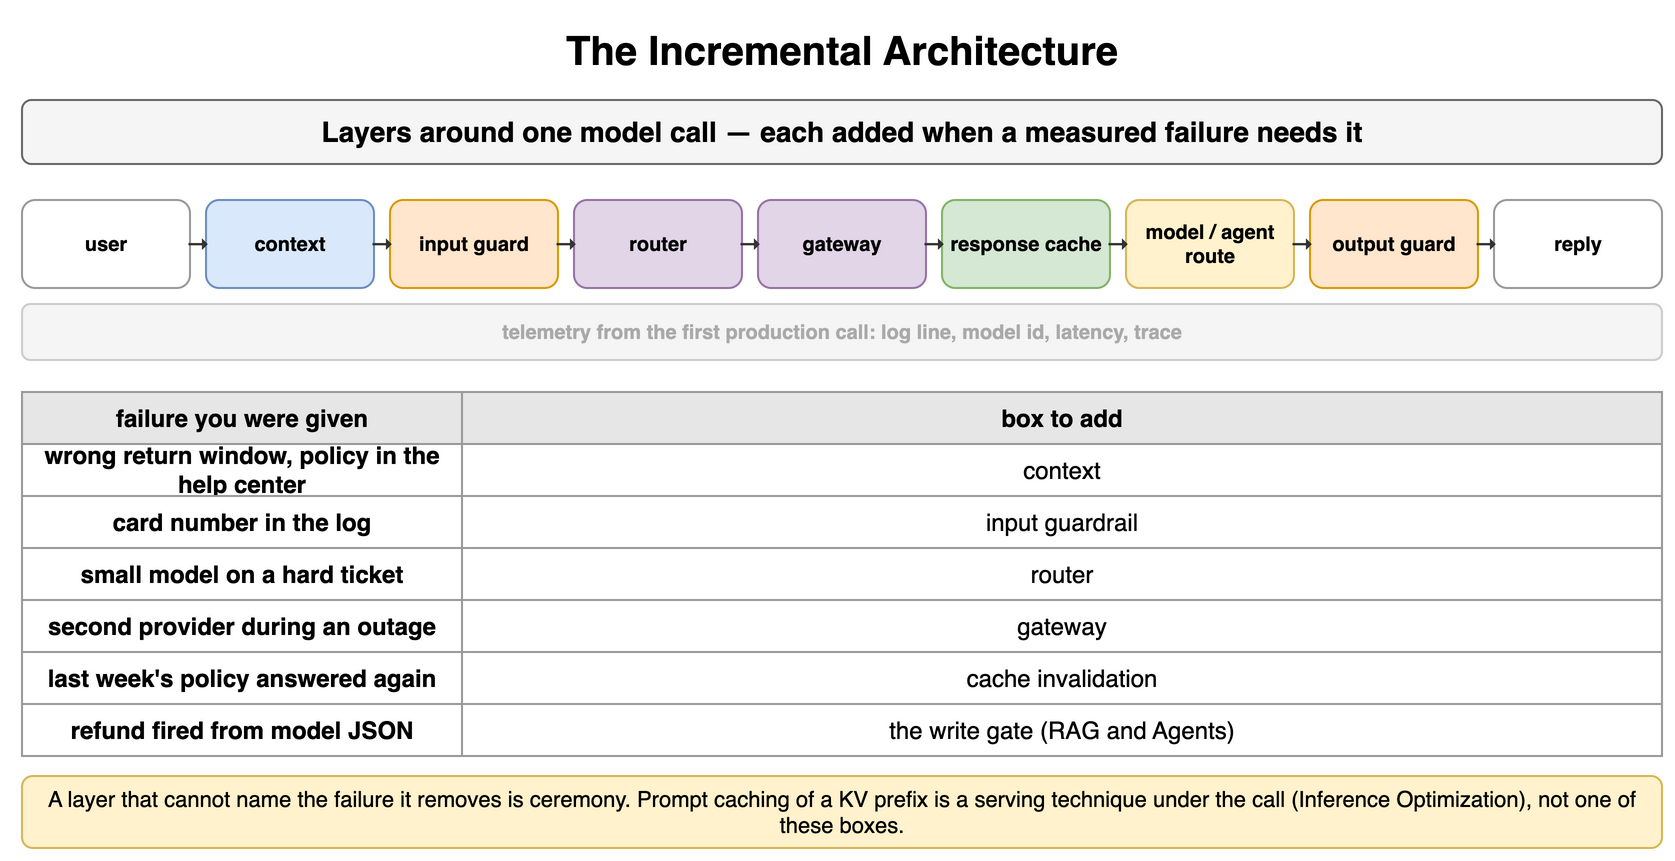

The diagram above was exported from draw.io. Its source (the exported page's mxGraphModel, read from the mxfile embedded in the PNG):
<mxGraphModel dx="900" dy="438" grid="1" gridSize="10" guides="1" tooltips="1" connect="1" arrows="1" fold="1" page="1" pageScale="1" pageWidth="900" pageHeight="438" math="0" shadow="0">
  <root>
    <mxCell id="0" />
    <mxCell id="1" parent="0" />
    <mxCell id="p11" value="The Incremental Architecture" style="text;html=1;align=center;verticalAlign=middle;whiteSpace=wrap;fontSize=20;fontStyle=1;" vertex="1" parent="1">
      <mxGeometry x="40" y="10" width="820" height="30" as="geometry" />
    </mxCell>
    <mxCell id="p12" value="Layers around one model call — each added when a measured failure needs it" style="rounded=1;whiteSpace=wrap;html=1;fillColor=#f5f5f5;strokeColor=#666666;fontStyle=1;fontSize=14;" vertex="1" parent="1">
      <mxGeometry x="40" y="50" width="820" height="32" as="geometry" />
    </mxCell>
    <mxCell id="p13" value="user" style="rounded=1;whiteSpace=wrap;html=1;fillColor=#ffffff;strokeColor=#999999;fontSize=10;align=center;fontStyle=1;" vertex="1" parent="1">
      <mxGeometry x="40" y="100" width="84" height="44" as="geometry" />
    </mxCell>
    <mxCell id="p14" value="context" style="rounded=1;whiteSpace=wrap;html=1;fillColor=#dae8fc;strokeColor=#6c8ebf;fontSize=10;align=center;fontStyle=1;" vertex="1" parent="1">
      <mxGeometry x="132" y="100" width="84" height="44" as="geometry" />
    </mxCell>
    <mxCell id="p15" value="→" style="text;html=1;whiteSpace=wrap;fontSize=11;align=center;verticalAlign=middle;fontSize=12;fontColor=#333333;fontStyle=1;" vertex="1" parent="1">
      <mxGeometry x="123" y="100" width="10" height="44" as="geometry" />
    </mxCell>
    <mxCell id="p16" value="input guard" style="rounded=1;whiteSpace=wrap;html=1;fillColor=#ffe6cc;strokeColor=#d79b00;fontSize=10;align=center;fontStyle=1;" vertex="1" parent="1">
      <mxGeometry x="224" y="100" width="84" height="44" as="geometry" />
    </mxCell>
    <mxCell id="p17" value="→" style="text;html=1;whiteSpace=wrap;fontSize=11;align=center;verticalAlign=middle;fontSize=12;fontColor=#333333;fontStyle=1;" vertex="1" parent="1">
      <mxGeometry x="215" y="100" width="10" height="44" as="geometry" />
    </mxCell>
    <mxCell id="p18" value="router" style="rounded=1;whiteSpace=wrap;html=1;fillColor=#e1d5e7;strokeColor=#9673a6;fontSize=10;align=center;fontStyle=1;" vertex="1" parent="1">
      <mxGeometry x="316" y="100" width="84" height="44" as="geometry" />
    </mxCell>
    <mxCell id="p19" value="→" style="text;html=1;whiteSpace=wrap;fontSize=11;align=center;verticalAlign=middle;fontSize=12;fontColor=#333333;fontStyle=1;" vertex="1" parent="1">
      <mxGeometry x="307" y="100" width="10" height="44" as="geometry" />
    </mxCell>
    <mxCell id="p110" value="gateway" style="rounded=1;whiteSpace=wrap;html=1;fillColor=#e1d5e7;strokeColor=#9673a6;fontSize=10;align=center;fontStyle=1;" vertex="1" parent="1">
      <mxGeometry x="408" y="100" width="84" height="44" as="geometry" />
    </mxCell>
    <mxCell id="p111" value="→" style="text;html=1;whiteSpace=wrap;fontSize=11;align=center;verticalAlign=middle;fontSize=12;fontColor=#333333;fontStyle=1;" vertex="1" parent="1">
      <mxGeometry x="399" y="100" width="10" height="44" as="geometry" />
    </mxCell>
    <mxCell id="p112" value="response cache" style="rounded=1;whiteSpace=wrap;html=1;fillColor=#d5e8d4;strokeColor=#82b366;fontSize=10;align=center;fontStyle=1;" vertex="1" parent="1">
      <mxGeometry x="500" y="100" width="84" height="44" as="geometry" />
    </mxCell>
    <mxCell id="p113" value="→" style="text;html=1;whiteSpace=wrap;fontSize=11;align=center;verticalAlign=middle;fontSize=12;fontColor=#333333;fontStyle=1;" vertex="1" parent="1">
      <mxGeometry x="491" y="100" width="10" height="44" as="geometry" />
    </mxCell>
    <mxCell id="p114" value="model / agent route" style="rounded=1;whiteSpace=wrap;html=1;fillColor=#fff2cc;strokeColor=#d6b656;fontSize=10;align=center;fontStyle=1;" vertex="1" parent="1">
      <mxGeometry x="592" y="100" width="84" height="44" as="geometry" />
    </mxCell>
    <mxCell id="p115" value="→" style="text;html=1;whiteSpace=wrap;fontSize=11;align=center;verticalAlign=middle;fontSize=12;fontColor=#333333;fontStyle=1;" vertex="1" parent="1">
      <mxGeometry x="583" y="100" width="10" height="44" as="geometry" />
    </mxCell>
    <mxCell id="p116" value="output guard" style="rounded=1;whiteSpace=wrap;html=1;fillColor=#ffe6cc;strokeColor=#d79b00;fontSize=10;align=center;fontStyle=1;" vertex="1" parent="1">
      <mxGeometry x="684" y="100" width="84" height="44" as="geometry" />
    </mxCell>
    <mxCell id="p117" value="→" style="text;html=1;whiteSpace=wrap;fontSize=11;align=center;verticalAlign=middle;fontSize=12;fontColor=#333333;fontStyle=1;" vertex="1" parent="1">
      <mxGeometry x="675" y="100" width="10" height="44" as="geometry" />
    </mxCell>
    <mxCell id="p118" value="reply" style="rounded=1;whiteSpace=wrap;html=1;fillColor=#ffffff;strokeColor=#999999;fontSize=10;align=center;fontStyle=1;" vertex="1" parent="1">
      <mxGeometry x="776" y="100" width="84" height="44" as="geometry" />
    </mxCell>
    <mxCell id="p119" value="→" style="text;html=1;whiteSpace=wrap;fontSize=11;align=center;verticalAlign=middle;fontSize=12;fontColor=#333333;fontStyle=1;" vertex="1" parent="1">
      <mxGeometry x="767" y="100" width="10" height="44" as="geometry" />
    </mxCell>
    <mxCell id="p120" value="telemetry from the first production call: log line, model id, latency, trace" style="rounded=1;whiteSpace=wrap;html=1;fillColor=#f5f5f5;strokeColor=#cccccc;fontSize=10;align=center;fontStyle=1;fontColor=#aaaaaa;" vertex="1" parent="1">
      <mxGeometry x="40" y="152" width="820" height="28" as="geometry" />
    </mxCell>
    <mxCell id="p121" value="failure you were given" style="whiteSpace=wrap;html=1;fillColor=#e6e6e6;strokeColor=#999999;fontStyle=1;fontSize=12;" vertex="1" parent="1">
      <mxGeometry x="40" y="196" width="220" height="26" as="geometry" />
    </mxCell>
    <mxCell id="p122" value="box to add" style="whiteSpace=wrap;html=1;fillColor=#e6e6e6;strokeColor=#999999;fontStyle=1;fontSize=12;" vertex="1" parent="1">
      <mxGeometry x="260" y="196" width="600" height="26" as="geometry" />
    </mxCell>
    <mxCell id="p123" value="wrong return window, policy in the help center" style="whiteSpace=wrap;html=1;strokeColor=#999999;fontSize=12;fillColor=#ffffff;fontStyle=1;" vertex="1" parent="1">
      <mxGeometry x="40" y="222" width="220" height="26" as="geometry" />
    </mxCell>
    <mxCell id="p124" value="context" style="whiteSpace=wrap;html=1;strokeColor=#999999;fontSize=12;fillColor=#ffffff;" vertex="1" parent="1">
      <mxGeometry x="260" y="222" width="600" height="26" as="geometry" />
    </mxCell>
    <mxCell id="p125" value="card number in the log" style="whiteSpace=wrap;html=1;strokeColor=#999999;fontSize=12;fillColor=#ffffff;fontStyle=1;" vertex="1" parent="1">
      <mxGeometry x="40" y="248" width="220" height="26" as="geometry" />
    </mxCell>
    <mxCell id="p126" value="input guardrail" style="whiteSpace=wrap;html=1;strokeColor=#999999;fontSize=12;fillColor=#ffffff;" vertex="1" parent="1">
      <mxGeometry x="260" y="248" width="600" height="26" as="geometry" />
    </mxCell>
    <mxCell id="p127" value="small model on a hard ticket" style="whiteSpace=wrap;html=1;strokeColor=#999999;fontSize=12;fillColor=#ffffff;fontStyle=1;" vertex="1" parent="1">
      <mxGeometry x="40" y="274" width="220" height="26" as="geometry" />
    </mxCell>
    <mxCell id="p128" value="router" style="whiteSpace=wrap;html=1;strokeColor=#999999;fontSize=12;fillColor=#ffffff;" vertex="1" parent="1">
      <mxGeometry x="260" y="274" width="600" height="26" as="geometry" />
    </mxCell>
    <mxCell id="p129" value="second provider during an outage" style="whiteSpace=wrap;html=1;strokeColor=#999999;fontSize=12;fillColor=#ffffff;fontStyle=1;" vertex="1" parent="1">
      <mxGeometry x="40" y="300" width="220" height="26" as="geometry" />
    </mxCell>
    <mxCell id="p130" value="gateway" style="whiteSpace=wrap;html=1;strokeColor=#999999;fontSize=12;fillColor=#ffffff;" vertex="1" parent="1">
      <mxGeometry x="260" y="300" width="600" height="26" as="geometry" />
    </mxCell>
    <mxCell id="p131" value="last week's policy answered again" style="whiteSpace=wrap;html=1;strokeColor=#999999;fontSize=12;fillColor=#ffffff;fontStyle=1;" vertex="1" parent="1">
      <mxGeometry x="40" y="326" width="220" height="26" as="geometry" />
    </mxCell>
    <mxCell id="p132" value="cache invalidation" style="whiteSpace=wrap;html=1;strokeColor=#999999;fontSize=12;fillColor=#ffffff;" vertex="1" parent="1">
      <mxGeometry x="260" y="326" width="600" height="26" as="geometry" />
    </mxCell>
    <mxCell id="p133" value="refund fired from model JSON" style="whiteSpace=wrap;html=1;strokeColor=#999999;fontSize=12;fillColor=#ffffff;fontStyle=1;" vertex="1" parent="1">
      <mxGeometry x="40" y="352" width="220" height="26" as="geometry" />
    </mxCell>
    <mxCell id="p134" value="the write gate (RAG and Agents)" style="whiteSpace=wrap;html=1;strokeColor=#999999;fontSize=12;fillColor=#ffffff;" vertex="1" parent="1">
      <mxGeometry x="260" y="352" width="600" height="26" as="geometry" />
    </mxCell>
    <mxCell id="p135" value="A layer that cannot name the failure it removes is ceremony. Prompt caching of a KV prefix is a serving technique under the call (Inference Optimization), not one of these boxes." style="rounded=1;whiteSpace=wrap;html=1;fillColor=#fff2cc;strokeColor=#d6b656;fontSize=11;align=center;" vertex="1" parent="1">
      <mxGeometry x="40" y="388" width="820" height="36" as="geometry" />
    </mxCell>
  </root>
</mxGraphModel>